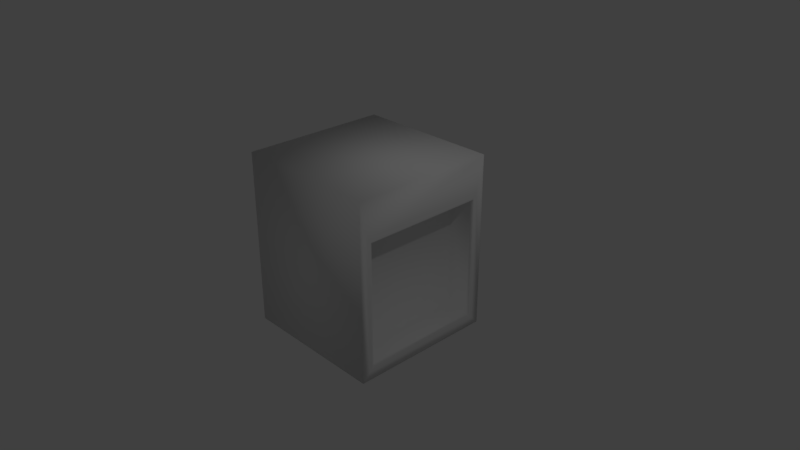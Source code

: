 # Source: fireAlarmButton.blend  (saved by Blender 2.79.0; exported with 4.5.12 LTS)
import bpy
from mathutils import Matrix  # noqa: F401  (used for matrix-valued properties, if any)

bpy.ops.wm.read_factory_settings(use_empty=True)
scene = bpy.context.scene
scene.name = 'Scene'

# ---- collections
col_collection_1 = bpy.data.collections.new('Collection 1'); scene.collection.children.link(col_collection_1)

# ---- materials (node trees are filled in below, after node groups)
mat_material = bpy.data.materials.new('Material')
mat_material.alpha_threshold = 0.0
mat_material.use_transparent_shadow = False
mat_material.roughness = 0.5
mat_material.line_color = (0.0, 0.0, 0.0, 1.0)

# ---- material node trees

# ---- world
world_world = bpy.data.worlds.new('World'); scene.world = world_world
world_world.color = (0.05088, 0.05088, 0.05088)
world_world.use_sun_shadow = False
world_world.sun_shadow_jitter_overblur = 0.0
world_world.cycles.sampling_method = 'MANUAL'

# ---- cameras
cam_camera = bpy.data.cameras.new('Camera')
cam_camera.clip_end = 100.0
cam_camera.lens = 35.0
cam_camera.sensor_width = 32.0
cam_camera.sensor_height = 18.0
cam_camera.ortho_scale = 7.314
cam_camera.dof.focus_distance = 0.0
cam_camera.dof.aperture_fstop = 128.0

# ---- lights
light_lamp = bpy.data.lights.new('Lamp', 'POINT')
light_lamp.transmission_factor = 0.0
light_lamp.cutoff_distance = 30.0
light_lamp.energy = 100.0
light_lamp.shadow_buffer_clip_start = 1.001
light_lamp.shadow_soft_size = 0.1
light_lamp.shadow_maximum_resolution = 0.006
light_lamp.use_absolute_resolution = True

# ---- meshes
me_cube = bpy.data.meshes.new('Cube')
me_cube.from_pydata([(1.0, 1.0, -1.0), (1.0, -1.0, -1.0), (-1.0, -1.0, -1.0), (-1.0, 1.0, -1.0), (1.0, 1.0, 1.388), (1.0, -1.0, 1.388), (-1.0, -1.0, 1.388), (-1.0, 1.0, 1.388), (1.0, 0.8355, -0.8355), (1.0, -0.8355, -0.8355), (1.0, 0.8355, 0.8355), (1.0, -0.8355, 0.8355), (0.7749, 0.6755, -0.6755), (0.7749, -0.6755, -0.6755), (0.7749, 0.6755, 0.6755), (0.7749, -0.6755, 0.6755), (0.9419, -0.7942, -0.7942), (0.9419, -0.7942, 0.7942), (0.9419, 0.7942, -0.7942), (0.9419, 0.7942, 0.7942), (1.0, -0.89, 0.906), (1.0, 0.89, 0.906), (1.0, -0.89, -0.89), (1.0, 0.89, -0.89), (1.0, -0.8512, 0.8664), (1.0, -0.8636, -0.8636), (1.0, 0.8512, 0.8664), (1.0, 0.8636, -0.8636), (0.971, -0.8148, 0.8148), (0.971, 0.8148, 0.8148), (0.971, -0.8148, -0.8148), (0.971, 0.8148, -0.8148)], [], [(0, 1, 2, 3), (4, 7, 6, 5), (26, 24, 11, 10), (1, 5, 6, 2), (2, 6, 7, 3), (4, 0, 3, 7), (17, 16, 13, 15), (24, 25, 9, 11), (27, 26, 10, 8), (25, 27, 8, 9), (12, 14, 15, 13), (16, 18, 12, 13), (19, 17, 15, 14), (18, 19, 14, 12), (31, 29, 19, 18), (29, 28, 17, 19), (30, 31, 18, 16), (28, 30, 16, 17), (1, 0, 23, 22), (0, 4, 21, 23), (5, 1, 22, 20), (4, 5, 20, 21), (22, 23, 27, 25), (23, 21, 26, 27), (20, 22, 25, 24), (21, 20, 24, 26), (11, 9, 30, 28), (9, 8, 31, 30), (10, 11, 28, 29), (8, 10, 29, 31)])
me_cube.polygons.foreach_set('use_smooth', [True] * 30)
_uv = me_cube.uv_layers.new(name='UVMap')
_uv.uv.foreach_set('vector', [0.9498, 0.7489, 0.5587, 0.7881, 0.5299, 0.1805, 0.9407, 0.1177, 0.9332, 0.1549, 0.9423, 0.762, 0.541, 0.8012, 0.5319, 0.1471, 0.8775, 0.2507, 0.1193, 0.2507, 0.1371, 0.001336, 0.8597, 0.001336, 0.03795, 0.7902, 0.04099, 0.1569, 0.4408, 0.149, 0.4469, 0.8137, 0.0, 0.0, 0.0, 0.0, 0.0, 0.0, 0.0, 0.0, 0.4423, 0.1392, 0.4514, 0.8039, 0.03188, 0.851, 0.0425, 0.1706, 0.6455, 0.7953, 0.647, 0.1381, 0.75, 0.1271, 0.7561, 0.8023, 0.9692, 0.08672, 0.9692, 0.4683, 0.9589, 0.4577, 0.9589, 0.1156, 0.6052, 0.331, 0.5737, 0.1279, 0.5897, 0.1313, 0.6307, 0.293, 0.9692, 0.4683, 0.6052, 0.331, 0.6307, 0.293, 0.9589, 0.4577, 1.0, 1.192e-07, 1.0, 1.0, -0.003953, 1.0, -0.003953, 2.98e-08, 0.1538, 0.1577, 0.144, 0.7874, 0.0334, 0.7945, 0.0425, 0.182, 0.3484, 0.7835, 0.3325, 0.1773, 0.4074, 0.182, 0.4423, 0.7866, 0.8439, 0.1655, 0.8484, 0.7914, 0.7485, 0.7788, 0.7515, 0.1663, 0.8901, 0.1651, 0.8984, 0.7976, 0.8484, 0.7914, 0.8439, 0.1655, 0.3015, 0.782, 0.295, 0.1749, 0.3325, 0.1773, 0.3484, 0.7835, 0.2095, 0.1455, 0.1993, 0.7839, 0.144, 0.7874, 0.1538, 0.1577, 0.5902, 0.7918, 0.5955, 0.1435, 0.647, 0.1381, 0.6455, 0.7953, 1.0, 0.5, 0.5288, 0.4451, 0.5798, 0.369, 0.9794, 0.4789, 0.5288, 0.4451, 0.5258, 0.1176, 0.5578, 0.1245, 0.5798, 0.369, 1.0, 0.0, 1.0, 0.5, 0.9794, 0.4789, 0.9794, 0.05782, 0.9308, 0.9987, 0.06593, 0.9987, 0.1015, 0.5, 0.8952, 0.5, 0.9794, 0.4789, 0.5798, 0.369, 0.6052, 0.331, 0.9692, 0.4683, 0.5798, 0.369, 0.5578, 0.1245, 0.5737, 0.1279, 0.6052, 0.331, 0.9794, 0.05782, 0.9794, 0.4789, 0.9692, 0.4683, 0.9692, 0.08672, 0.8952, 0.5, 0.1015, 0.5, 0.1193, 0.2507, 0.8775, 0.2507, 0.5349, 0.7882, 0.544, 0.149, 0.5955, 0.1435, 0.5902, 0.7918, 0.2652, 0.1333, 0.2546, 0.7804, 0.1993, 0.7839, 0.2095, 0.1455, 0.2546, 0.7804, 0.2576, 0.1725, 0.295, 0.1749, 0.3015, 0.782, 0.9362, 0.1647, 0.9484, 0.8039, 0.8984, 0.7976, 0.8901, 0.1651])
me_cube.materials.append(mat_material)
me_cube.use_remesh_preserve_volume = False
me_cube.use_remesh_preserve_attributes = False
me_cube.use_mirror_vertex_groups = False
me_cube.update()

# ---- objects
ob_cube = bpy.data.objects.new('Cube', me_cube)
ob_lamp = bpy.data.objects.new('Lamp', light_lamp)
ob_camera = bpy.data.objects.new('Camera', cam_camera)

# ---- transforms, parenting, visibility, modifiers, constraints
ob_cube.location = (0.0, 0.0, 0.0)
ob_cube.lock_rotations_4d = False
ob_cube.empty_display_type = 'ARROWS'
ob_cube.lineart.crease_threshold = 0.0
ob_lamp.location = (4.076, 1.005, 5.904)
ob_lamp.rotation_euler = (0.6503, 0.05522, 1.866)
ob_lamp.lock_rotations_4d = False
ob_lamp.empty_display_type = 'ARROWS'
ob_lamp.color = (0.0, 0.0, 0.0, 0.0)
ob_lamp.lineart.crease_threshold = 0.0
ob_camera.location = (7.481, -6.508, 5.344)
ob_camera.rotation_euler = (1.109, 0.0, 0.8149)
ob_camera.lock_rotations_4d = False
ob_camera.empty_display_type = 'ARROWS'
ob_camera.color = (0.0, 0.0, 0.0, 0.0)
ob_camera.display_type = 'WIRE'
ob_camera.lineart.crease_threshold = 0.0

# ---- collection membership
col_collection_1.objects.link(ob_cube)
col_collection_1.objects.link(ob_lamp)
col_collection_1.objects.link(ob_camera)

# ---- scene / render settings (as saved in the file)
scene.camera = ob_camera
scene.frame_start = 1; scene.frame_end = 250; scene.frame_set(1)
scene.render.engine = 'BLENDER_EEVEE_NEXT'
scene.render.resolution_percentage = 50
scene.render.dither_intensity = 0.0
scene.cycles.use_denoising = False
scene.cycles.samples = 128
scene.cycles.sampling_pattern = 'TABULATED_SOBOL'
scene.cycles.use_adaptive_sampling = False
scene.cycles.use_light_tree = False
scene.cycles.blur_glossy = 0.0
scene.cycles.sample_clamp_indirect = 0.0
scene.view_settings.view_transform = 'Standard'
bpy.context.view_layer.update()

